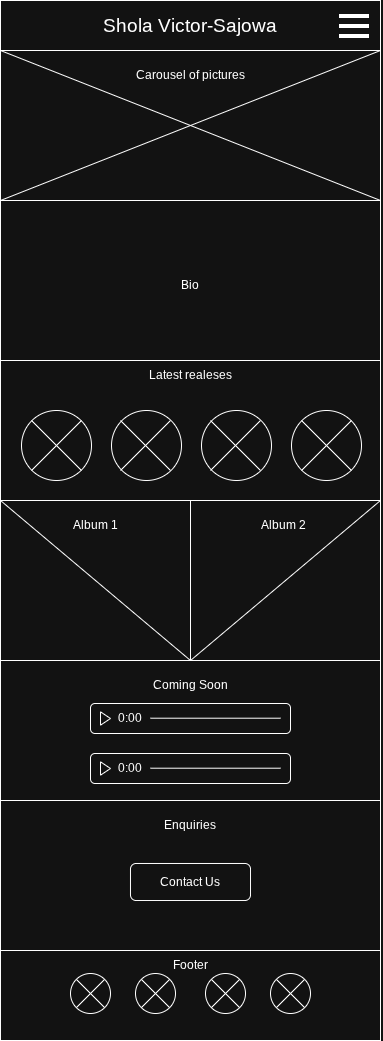

The diagram above was exported from draw.io. Its source (the exported page's mxGraphModel, read from the mxfile embedded in the PNG):
<mxGraphModel dx="2605" dy="1405" grid="1" gridSize="10" guides="1" tooltips="1" connect="1" arrows="1" fold="1" page="1" pageScale="1" pageWidth="850" pageHeight="1100" math="0" shadow="0">
  <root>
    <mxCell id="0" />
    <mxCell id="1" parent="0" />
    <mxCell id="qHfE0mgHEvCdGOvZjcZF-44" value="" style="group" vertex="1" connectable="0" parent="1">
      <mxGeometry x="190" y="17" width="380" height="1040" as="geometry" />
    </mxCell>
    <mxCell id="J4nPxq5C5LE04jtOFChY-1" value="" style="rounded=0;whiteSpace=wrap;html=1;container=0;" parent="qHfE0mgHEvCdGOvZjcZF-44" vertex="1">
      <mxGeometry width="380" height="1040" as="geometry" />
    </mxCell>
    <mxCell id="J4nPxq5C5LE04jtOFChY-2" value="" style="rounded=0;whiteSpace=wrap;html=1;container=0;" parent="qHfE0mgHEvCdGOvZjcZF-44" vertex="1">
      <mxGeometry width="380" height="50" as="geometry" />
    </mxCell>
    <mxCell id="J4nPxq5C5LE04jtOFChY-3" value="&lt;font style=&quot;font-size: 19px;&quot;&gt;Shola Victor-Sajowa&lt;/font&gt;" style="text;html=1;align=center;verticalAlign=middle;whiteSpace=wrap;rounded=0;container=0;" parent="qHfE0mgHEvCdGOvZjcZF-44" vertex="1">
      <mxGeometry x="60" y="10" width="260" height="30" as="geometry" />
    </mxCell>
    <mxCell id="J4nPxq5C5LE04jtOFChY-10" value="" style="rounded=0;whiteSpace=wrap;html=1;container=0;" parent="qHfE0mgHEvCdGOvZjcZF-44" vertex="1">
      <mxGeometry y="50" width="380" height="150" as="geometry" />
    </mxCell>
    <mxCell id="J4nPxq5C5LE04jtOFChY-11" value="Carousel of pictures" style="text;html=1;align=center;verticalAlign=middle;whiteSpace=wrap;rounded=0;container=0;" parent="qHfE0mgHEvCdGOvZjcZF-44" vertex="1">
      <mxGeometry x="125" y="50" width="130" height="50" as="geometry" />
    </mxCell>
    <mxCell id="J4nPxq5C5LE04jtOFChY-12" value="" style="rounded=0;whiteSpace=wrap;html=1;container=0;" parent="qHfE0mgHEvCdGOvZjcZF-44" vertex="1">
      <mxGeometry y="200" width="380" height="160" as="geometry" />
    </mxCell>
    <mxCell id="J4nPxq5C5LE04jtOFChY-13" value="Bio" style="text;html=1;align=center;verticalAlign=middle;whiteSpace=wrap;rounded=0;container=0;" parent="qHfE0mgHEvCdGOvZjcZF-44" vertex="1">
      <mxGeometry x="160" y="270" width="60" height="30" as="geometry" />
    </mxCell>
    <mxCell id="J4nPxq5C5LE04jtOFChY-30" value="" style="rounded=0;whiteSpace=wrap;html=1;container=0;" parent="qHfE0mgHEvCdGOvZjcZF-44" vertex="1">
      <mxGeometry y="660" width="380" height="140" as="geometry" />
    </mxCell>
    <mxCell id="J4nPxq5C5LE04jtOFChY-31" value="Coming Soon" style="text;html=1;align=center;verticalAlign=middle;whiteSpace=wrap;rounded=0;container=0;" parent="qHfE0mgHEvCdGOvZjcZF-44" vertex="1">
      <mxGeometry x="145" y="670" width="90" height="30" as="geometry" />
    </mxCell>
    <mxCell id="J4nPxq5C5LE04jtOFChY-32" value="" style="rounded=0;whiteSpace=wrap;html=1;container=0;" parent="qHfE0mgHEvCdGOvZjcZF-44" vertex="1">
      <mxGeometry y="800" width="380" height="150" as="geometry" />
    </mxCell>
    <mxCell id="J4nPxq5C5LE04jtOFChY-33" value="Enquiries" style="text;html=1;align=center;verticalAlign=middle;whiteSpace=wrap;rounded=0;container=0;" parent="qHfE0mgHEvCdGOvZjcZF-44" vertex="1">
      <mxGeometry x="160" y="810" width="60" height="30" as="geometry" />
    </mxCell>
    <mxCell id="J4nPxq5C5LE04jtOFChY-34" value="Footer" style="text;html=1;align=center;verticalAlign=middle;whiteSpace=wrap;rounded=0;container=0;" parent="qHfE0mgHEvCdGOvZjcZF-44" vertex="1">
      <mxGeometry x="160" y="950" width="60" height="30" as="geometry" />
    </mxCell>
    <mxCell id="qHfE0mgHEvCdGOvZjcZF-12" value="" style="endArrow=none;html=1;rounded=0;exitX=0;exitY=1;exitDx=0;exitDy=0;entryX=1;entryY=1;entryDx=0;entryDy=0;" edge="1" parent="qHfE0mgHEvCdGOvZjcZF-44" source="J4nPxq5C5LE04jtOFChY-2" target="J4nPxq5C5LE04jtOFChY-10">
      <mxGeometry width="50" height="50" relative="1" as="geometry">
        <mxPoint x="120" y="373" as="sourcePoint" />
        <mxPoint x="170" y="323" as="targetPoint" />
      </mxGeometry>
    </mxCell>
    <mxCell id="qHfE0mgHEvCdGOvZjcZF-13" value="" style="endArrow=none;html=1;rounded=0;exitX=0;exitY=0;exitDx=0;exitDy=0;entryX=1;entryY=0;entryDx=0;entryDy=0;" edge="1" parent="qHfE0mgHEvCdGOvZjcZF-44" source="J4nPxq5C5LE04jtOFChY-12" target="J4nPxq5C5LE04jtOFChY-10">
      <mxGeometry width="50" height="50" relative="1" as="geometry">
        <mxPoint x="120" y="373" as="sourcePoint" />
        <mxPoint x="170" y="323" as="targetPoint" />
      </mxGeometry>
    </mxCell>
    <mxCell id="qHfE0mgHEvCdGOvZjcZF-15" value="" style="endArrow=none;html=1;rounded=0;exitX=0;exitY=0;exitDx=0;exitDy=0;entryX=1;entryY=0;entryDx=0;entryDy=0;" edge="1" parent="qHfE0mgHEvCdGOvZjcZF-44" source="J4nPxq5C5LE04jtOFChY-30" target="J4nPxq5C5LE04jtOFChY-15">
      <mxGeometry width="50" height="50" relative="1" as="geometry">
        <mxPoint x="100" y="693" as="sourcePoint" />
        <mxPoint x="150" y="643" as="targetPoint" />
      </mxGeometry>
    </mxCell>
    <mxCell id="qHfE0mgHEvCdGOvZjcZF-17" value="" style="endArrow=none;html=1;rounded=0;exitX=0.5;exitY=1;exitDx=0;exitDy=0;entryX=1;entryY=1;entryDx=0;entryDy=0;" edge="1" parent="qHfE0mgHEvCdGOvZjcZF-44" source="J4nPxq5C5LE04jtOFChY-18" target="J4nPxq5C5LE04jtOFChY-14">
      <mxGeometry width="50" height="50" relative="1" as="geometry">
        <mxPoint x="100" y="693" as="sourcePoint" />
        <mxPoint x="150" y="643" as="targetPoint" />
      </mxGeometry>
    </mxCell>
    <mxCell id="qHfE0mgHEvCdGOvZjcZF-42" value="Contact Us" style="rounded=1;whiteSpace=wrap;html=1;container=0;" vertex="1" parent="qHfE0mgHEvCdGOvZjcZF-44">
      <mxGeometry x="130" y="863" width="120" height="37" as="geometry" />
    </mxCell>
    <mxCell id="J4nPxq5C5LE04jtOFChY-4" value="" style="endArrow=none;html=1;rounded=0;strokeWidth=4;" parent="qHfE0mgHEvCdGOvZjcZF-44" edge="1">
      <mxGeometry width="50" height="50" relative="1" as="geometry">
        <mxPoint x="339" y="16" as="sourcePoint" />
        <mxPoint x="369" y="16" as="targetPoint" />
      </mxGeometry>
    </mxCell>
    <mxCell id="J4nPxq5C5LE04jtOFChY-6" value="" style="endArrow=none;html=1;rounded=0;strokeWidth=4;" parent="qHfE0mgHEvCdGOvZjcZF-44" edge="1">
      <mxGeometry width="50" height="50" relative="1" as="geometry">
        <mxPoint x="339" y="36" as="sourcePoint" />
        <mxPoint x="369" y="36" as="targetPoint" />
      </mxGeometry>
    </mxCell>
    <mxCell id="J4nPxq5C5LE04jtOFChY-7" value="" style="endArrow=none;html=1;rounded=0;strokeWidth=4;" parent="qHfE0mgHEvCdGOvZjcZF-44" edge="1">
      <mxGeometry width="50" height="50" relative="1" as="geometry">
        <mxPoint x="339" y="26" as="sourcePoint" />
        <mxPoint x="369" y="26" as="targetPoint" />
      </mxGeometry>
    </mxCell>
    <mxCell id="J4nPxq5C5LE04jtOFChY-14" value="" style="rounded=0;whiteSpace=wrap;html=1;container=0;" parent="qHfE0mgHEvCdGOvZjcZF-44" vertex="1">
      <mxGeometry y="500" width="380" height="160" as="geometry" />
    </mxCell>
    <mxCell id="J4nPxq5C5LE04jtOFChY-15" value="" style="rounded=0;whiteSpace=wrap;html=1;container=0;" parent="qHfE0mgHEvCdGOvZjcZF-44" vertex="1">
      <mxGeometry y="500" width="190" height="160" as="geometry" />
    </mxCell>
    <mxCell id="J4nPxq5C5LE04jtOFChY-16" value="Album 1" style="text;html=1;align=center;verticalAlign=middle;whiteSpace=wrap;rounded=0;container=0;" parent="qHfE0mgHEvCdGOvZjcZF-44" vertex="1">
      <mxGeometry x="10" y="510" width="170" height="30" as="geometry" />
    </mxCell>
    <mxCell id="J4nPxq5C5LE04jtOFChY-17" value="Album 2" style="text;html=1;align=center;verticalAlign=middle;whiteSpace=wrap;rounded=0;container=0;" parent="qHfE0mgHEvCdGOvZjcZF-44" vertex="1">
      <mxGeometry x="196" y="510" width="175" height="30" as="geometry" />
    </mxCell>
    <mxCell id="qHfE0mgHEvCdGOvZjcZF-14" value="" style="endArrow=none;html=1;rounded=0;exitX=0;exitY=0;exitDx=0;exitDy=0;entryX=1;entryY=1;entryDx=0;entryDy=0;" edge="1" parent="qHfE0mgHEvCdGOvZjcZF-44" source="J4nPxq5C5LE04jtOFChY-15" target="J4nPxq5C5LE04jtOFChY-15">
      <mxGeometry width="50" height="50" relative="1" as="geometry">
        <mxPoint x="100" y="693" as="sourcePoint" />
        <mxPoint x="150" y="643" as="targetPoint" />
      </mxGeometry>
    </mxCell>
    <mxCell id="qHfE0mgHEvCdGOvZjcZF-16" value="" style="endArrow=none;html=1;rounded=0;exitX=1;exitY=0;exitDx=0;exitDy=0;entryX=0.5;entryY=1;entryDx=0;entryDy=0;" edge="1" parent="qHfE0mgHEvCdGOvZjcZF-44" source="J4nPxq5C5LE04jtOFChY-14" target="J4nPxq5C5LE04jtOFChY-14">
      <mxGeometry width="50" height="50" relative="1" as="geometry">
        <mxPoint x="100" y="693" as="sourcePoint" />
        <mxPoint x="150" y="643" as="targetPoint" />
      </mxGeometry>
    </mxCell>
    <mxCell id="J4nPxq5C5LE04jtOFChY-18" value="" style="rounded=0;whiteSpace=wrap;html=1;container=0;" parent="qHfE0mgHEvCdGOvZjcZF-44" vertex="1">
      <mxGeometry y="360" width="380" height="140" as="geometry" />
    </mxCell>
    <mxCell id="J4nPxq5C5LE04jtOFChY-19" value="Latest realeses" style="text;html=1;align=center;verticalAlign=middle;whiteSpace=wrap;rounded=0;container=0;" parent="qHfE0mgHEvCdGOvZjcZF-44" vertex="1">
      <mxGeometry y="360" width="380" height="30" as="geometry" />
    </mxCell>
    <mxCell id="J4nPxq5C5LE04jtOFChY-20" value="" style="ellipse;whiteSpace=wrap;html=1;container=0;" parent="qHfE0mgHEvCdGOvZjcZF-44" vertex="1">
      <mxGeometry x="21" y="410" width="70" height="70" as="geometry" />
    </mxCell>
    <mxCell id="J4nPxq5C5LE04jtOFChY-23" value="" style="ellipse;whiteSpace=wrap;html=1;container=0;" parent="qHfE0mgHEvCdGOvZjcZF-44" vertex="1">
      <mxGeometry x="291" y="410" width="70" height="70" as="geometry" />
    </mxCell>
    <mxCell id="J4nPxq5C5LE04jtOFChY-24" value="" style="ellipse;whiteSpace=wrap;html=1;container=0;" parent="qHfE0mgHEvCdGOvZjcZF-44" vertex="1">
      <mxGeometry x="201" y="410" width="70" height="70" as="geometry" />
    </mxCell>
    <mxCell id="J4nPxq5C5LE04jtOFChY-25" value="" style="ellipse;whiteSpace=wrap;html=1;container=0;" parent="qHfE0mgHEvCdGOvZjcZF-44" vertex="1">
      <mxGeometry x="111" y="410" width="70" height="70" as="geometry" />
    </mxCell>
    <mxCell id="qHfE0mgHEvCdGOvZjcZF-2" value="" style="endArrow=none;html=1;rounded=0;" edge="1" parent="qHfE0mgHEvCdGOvZjcZF-44">
      <mxGeometry width="50" height="50" relative="1" as="geometry">
        <mxPoint x="31" y="470" as="sourcePoint" />
        <mxPoint x="81" y="420" as="targetPoint" />
      </mxGeometry>
    </mxCell>
    <mxCell id="qHfE0mgHEvCdGOvZjcZF-3" value="" style="endArrow=none;html=1;rounded=0;" edge="1" parent="qHfE0mgHEvCdGOvZjcZF-44">
      <mxGeometry width="50" height="50" relative="1" as="geometry">
        <mxPoint x="31" y="420" as="sourcePoint" />
        <mxPoint x="81" y="470" as="targetPoint" />
      </mxGeometry>
    </mxCell>
    <mxCell id="qHfE0mgHEvCdGOvZjcZF-10" value="" style="endArrow=none;html=1;rounded=0;" edge="1" parent="qHfE0mgHEvCdGOvZjcZF-44">
      <mxGeometry width="50" height="50" relative="1" as="geometry">
        <mxPoint x="210" y="470" as="sourcePoint" />
        <mxPoint x="260" y="420" as="targetPoint" />
      </mxGeometry>
    </mxCell>
    <mxCell id="qHfE0mgHEvCdGOvZjcZF-11" value="" style="endArrow=none;html=1;rounded=0;" edge="1" parent="qHfE0mgHEvCdGOvZjcZF-44">
      <mxGeometry width="50" height="50" relative="1" as="geometry">
        <mxPoint x="260" y="470" as="sourcePoint" />
        <mxPoint x="210" y="420" as="targetPoint" />
      </mxGeometry>
    </mxCell>
    <mxCell id="qHfE0mgHEvCdGOvZjcZF-6" value="" style="endArrow=none;html=1;rounded=0;" edge="1" parent="qHfE0mgHEvCdGOvZjcZF-44">
      <mxGeometry width="50" height="50" relative="1" as="geometry">
        <mxPoint x="301" y="470" as="sourcePoint" />
        <mxPoint x="351" y="420" as="targetPoint" />
      </mxGeometry>
    </mxCell>
    <mxCell id="qHfE0mgHEvCdGOvZjcZF-7" value="" style="endArrow=none;html=1;rounded=0;" edge="1" parent="qHfE0mgHEvCdGOvZjcZF-44">
      <mxGeometry width="50" height="50" relative="1" as="geometry">
        <mxPoint x="351" y="470" as="sourcePoint" />
        <mxPoint x="301" y="420" as="targetPoint" />
      </mxGeometry>
    </mxCell>
    <mxCell id="qHfE0mgHEvCdGOvZjcZF-4" value="" style="endArrow=none;html=1;rounded=0;" edge="1" parent="qHfE0mgHEvCdGOvZjcZF-44">
      <mxGeometry width="50" height="50" relative="1" as="geometry">
        <mxPoint x="120" y="470" as="sourcePoint" />
        <mxPoint x="170" y="420" as="targetPoint" />
      </mxGeometry>
    </mxCell>
    <mxCell id="qHfE0mgHEvCdGOvZjcZF-5" value="" style="endArrow=none;html=1;rounded=0;" edge="1" parent="qHfE0mgHEvCdGOvZjcZF-44">
      <mxGeometry width="50" height="50" relative="1" as="geometry">
        <mxPoint x="170" y="470" as="sourcePoint" />
        <mxPoint x="120" y="420" as="targetPoint" />
      </mxGeometry>
    </mxCell>
    <mxCell id="qHfE0mgHEvCdGOvZjcZF-18" value="" style="ellipse;whiteSpace=wrap;html=1;container=0;" vertex="1" parent="qHfE0mgHEvCdGOvZjcZF-44">
      <mxGeometry x="70" y="973" width="40" height="40" as="geometry" />
    </mxCell>
    <mxCell id="qHfE0mgHEvCdGOvZjcZF-19" value="" style="ellipse;whiteSpace=wrap;html=1;container=0;" vertex="1" parent="qHfE0mgHEvCdGOvZjcZF-44">
      <mxGeometry x="135" y="973" width="40" height="40" as="geometry" />
    </mxCell>
    <mxCell id="qHfE0mgHEvCdGOvZjcZF-20" value="" style="ellipse;whiteSpace=wrap;html=1;container=0;" vertex="1" parent="qHfE0mgHEvCdGOvZjcZF-44">
      <mxGeometry x="270" y="973" width="40" height="40" as="geometry" />
    </mxCell>
    <mxCell id="qHfE0mgHEvCdGOvZjcZF-21" value="" style="ellipse;whiteSpace=wrap;html=1;container=0;" vertex="1" parent="qHfE0mgHEvCdGOvZjcZF-44">
      <mxGeometry x="205" y="973" width="40" height="40" as="geometry" />
    </mxCell>
    <mxCell id="qHfE0mgHEvCdGOvZjcZF-22" value="" style="endArrow=none;html=1;rounded=0;exitX=0;exitY=1;exitDx=0;exitDy=0;entryX=1;entryY=0;entryDx=0;entryDy=0;" edge="1" parent="qHfE0mgHEvCdGOvZjcZF-44" source="qHfE0mgHEvCdGOvZjcZF-18" target="qHfE0mgHEvCdGOvZjcZF-18">
      <mxGeometry width="50" height="50" relative="1" as="geometry">
        <mxPoint x="-110" y="828" as="sourcePoint" />
        <mxPoint x="-60" y="778" as="targetPoint" />
      </mxGeometry>
    </mxCell>
    <mxCell id="qHfE0mgHEvCdGOvZjcZF-23" style="rounded=0;orthogonalLoop=1;jettySize=auto;html=1;exitX=0;exitY=0;exitDx=0;exitDy=0;entryX=1;entryY=1;entryDx=0;entryDy=0;endArrow=none;endFill=0;" edge="1" parent="qHfE0mgHEvCdGOvZjcZF-44" source="qHfE0mgHEvCdGOvZjcZF-18" target="qHfE0mgHEvCdGOvZjcZF-18">
      <mxGeometry relative="1" as="geometry" />
    </mxCell>
    <mxCell id="qHfE0mgHEvCdGOvZjcZF-24" style="rounded=0;orthogonalLoop=1;jettySize=auto;html=1;exitX=0;exitY=0;exitDx=0;exitDy=0;entryX=1;entryY=1;entryDx=0;entryDy=0;endArrow=none;endFill=0;" edge="1" parent="qHfE0mgHEvCdGOvZjcZF-44" source="qHfE0mgHEvCdGOvZjcZF-19" target="qHfE0mgHEvCdGOvZjcZF-19">
      <mxGeometry relative="1" as="geometry" />
    </mxCell>
    <mxCell id="qHfE0mgHEvCdGOvZjcZF-25" style="rounded=0;orthogonalLoop=1;jettySize=auto;html=1;exitX=0;exitY=1;exitDx=0;exitDy=0;entryX=1;entryY=0;entryDx=0;entryDy=0;endArrow=none;endFill=0;" edge="1" parent="qHfE0mgHEvCdGOvZjcZF-44" source="qHfE0mgHEvCdGOvZjcZF-19" target="qHfE0mgHEvCdGOvZjcZF-19">
      <mxGeometry relative="1" as="geometry" />
    </mxCell>
    <mxCell id="qHfE0mgHEvCdGOvZjcZF-26" style="rounded=0;orthogonalLoop=1;jettySize=auto;html=1;exitX=0;exitY=0;exitDx=0;exitDy=0;entryX=1;entryY=1;entryDx=0;entryDy=0;endArrow=none;endFill=0;" edge="1" parent="qHfE0mgHEvCdGOvZjcZF-44" source="qHfE0mgHEvCdGOvZjcZF-21" target="qHfE0mgHEvCdGOvZjcZF-21">
      <mxGeometry relative="1" as="geometry" />
    </mxCell>
    <mxCell id="qHfE0mgHEvCdGOvZjcZF-27" style="rounded=0;orthogonalLoop=1;jettySize=auto;html=1;exitX=0;exitY=1;exitDx=0;exitDy=0;entryX=1;entryY=0;entryDx=0;entryDy=0;endArrow=none;endFill=0;" edge="1" parent="qHfE0mgHEvCdGOvZjcZF-44" source="qHfE0mgHEvCdGOvZjcZF-21" target="qHfE0mgHEvCdGOvZjcZF-21">
      <mxGeometry relative="1" as="geometry" />
    </mxCell>
    <mxCell id="qHfE0mgHEvCdGOvZjcZF-28" style="rounded=0;orthogonalLoop=1;jettySize=auto;html=1;exitX=0;exitY=0;exitDx=0;exitDy=0;entryX=1;entryY=1;entryDx=0;entryDy=0;endArrow=none;endFill=0;" edge="1" parent="qHfE0mgHEvCdGOvZjcZF-44" source="qHfE0mgHEvCdGOvZjcZF-20" target="qHfE0mgHEvCdGOvZjcZF-20">
      <mxGeometry relative="1" as="geometry" />
    </mxCell>
    <mxCell id="qHfE0mgHEvCdGOvZjcZF-29" style="rounded=0;orthogonalLoop=1;jettySize=auto;html=1;exitX=0;exitY=1;exitDx=0;exitDy=0;entryX=1;entryY=0;entryDx=0;entryDy=0;endArrow=none;endFill=0;" edge="1" parent="qHfE0mgHEvCdGOvZjcZF-44" source="qHfE0mgHEvCdGOvZjcZF-20" target="qHfE0mgHEvCdGOvZjcZF-20">
      <mxGeometry relative="1" as="geometry" />
    </mxCell>
    <mxCell id="qHfE0mgHEvCdGOvZjcZF-31" value="" style="rounded=1;whiteSpace=wrap;html=1;container=0;" vertex="1" parent="qHfE0mgHEvCdGOvZjcZF-44">
      <mxGeometry x="90" y="703" width="200" height="30" as="geometry" />
    </mxCell>
    <mxCell id="qHfE0mgHEvCdGOvZjcZF-32" value="" style="triangle;whiteSpace=wrap;html=1;container=0;" vertex="1" parent="qHfE0mgHEvCdGOvZjcZF-44">
      <mxGeometry x="100" y="711.33" width="10" height="13.34" as="geometry" />
    </mxCell>
    <mxCell id="qHfE0mgHEvCdGOvZjcZF-33" value="" style="endArrow=none;html=1;rounded=0;" edge="1" parent="qHfE0mgHEvCdGOvZjcZF-44">
      <mxGeometry width="50" height="50" relative="1" as="geometry">
        <mxPoint x="280" y="717.7" as="sourcePoint" />
        <mxPoint x="150" y="717.7" as="targetPoint" />
      </mxGeometry>
    </mxCell>
    <mxCell id="qHfE0mgHEvCdGOvZjcZF-34" value="0:00" style="text;html=1;whiteSpace=wrap;strokeColor=none;fillColor=none;align=center;verticalAlign=middle;rounded=0;container=0;" vertex="1" parent="qHfE0mgHEvCdGOvZjcZF-44">
      <mxGeometry x="110" y="708" width="40" height="20" as="geometry" />
    </mxCell>
    <mxCell id="qHfE0mgHEvCdGOvZjcZF-37" value="" style="rounded=1;whiteSpace=wrap;html=1;container=0;" vertex="1" parent="qHfE0mgHEvCdGOvZjcZF-44">
      <mxGeometry x="90" y="753" width="200" height="30" as="geometry" />
    </mxCell>
    <mxCell id="qHfE0mgHEvCdGOvZjcZF-38" value="" style="triangle;whiteSpace=wrap;html=1;container=0;" vertex="1" parent="qHfE0mgHEvCdGOvZjcZF-44">
      <mxGeometry x="100" y="761.33" width="10" height="13.34" as="geometry" />
    </mxCell>
    <mxCell id="qHfE0mgHEvCdGOvZjcZF-39" value="" style="endArrow=none;html=1;rounded=0;" edge="1" parent="qHfE0mgHEvCdGOvZjcZF-44">
      <mxGeometry width="50" height="50" relative="1" as="geometry">
        <mxPoint x="280" y="767.7" as="sourcePoint" />
        <mxPoint x="150" y="767.7" as="targetPoint" />
      </mxGeometry>
    </mxCell>
    <mxCell id="qHfE0mgHEvCdGOvZjcZF-40" value="0:00" style="text;html=1;whiteSpace=wrap;strokeColor=none;fillColor=none;align=center;verticalAlign=middle;rounded=0;container=0;" vertex="1" parent="qHfE0mgHEvCdGOvZjcZF-44">
      <mxGeometry x="110" y="758" width="40" height="20" as="geometry" />
    </mxCell>
  </root>
</mxGraphModel>